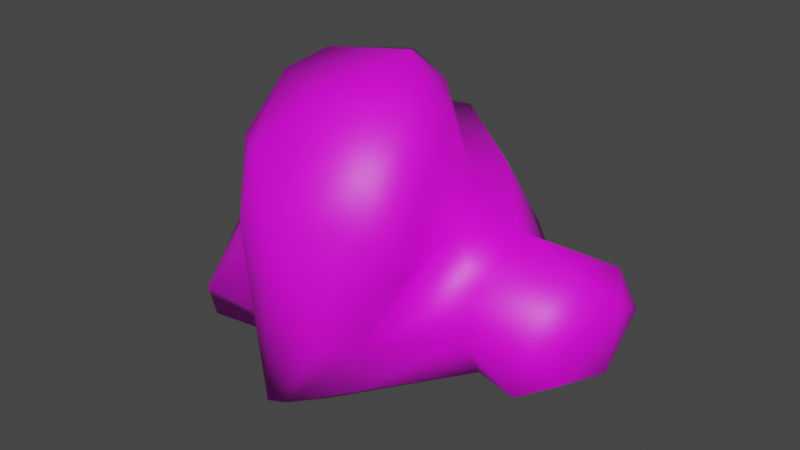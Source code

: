 # Source: ArbustoB.blend  (saved by Blender 4.0.36; exported with 4.5.12 LTS)
import bpy
from mathutils import Matrix  # noqa: F401  (used for matrix-valued properties, if any)

bpy.ops.wm.read_factory_settings(use_empty=True)
scene = bpy.context.scene
scene.name = 'Scene'

# ---- collections
col_collection = bpy.data.collections.new('Collection'); scene.collection.children.link(col_collection)

# ---- images (referenced by path relative to the original .blend; pixels are not part of the script)
import os
ASSET_DIR = os.environ.get("B2B_ASSET_DIR", "")  # directory of the original .blend (textures are referenced by path, not embedded)
HERE = os.path.dirname(os.path.abspath(__file__))  # packed textures are extracted next to this script under _unpacked/

def load_image(name, relpath, width, height, colorspace="sRGB"):
    """Load a texture the original file referenced (path relative to the .blend, or extracted next to this script)."""
    p = next((c for c in (os.path.join(HERE, relpath), os.path.join(ASSET_DIR, relpath)) if relpath and os.path.exists(c)), "")
    if p:
        img = bpy.data.images.load(p, check_existing=True)
        img.name = name
    else:  # same state as the original file: an image datablock whose file is absent (Cycles renders it pink)
        img = bpy.data.images.new(name, width, height)
        img.source = "FILE"
        img.filepath = "//" + (relpath or name)
    img.colorspace_settings.name = colorspace
    return img
img_scatteredleaves008_1k_jpg_color_jpg = load_image('ScatteredLeaves008_1K-JPG_Color.jpg', 'ScatteredLeaves008_1K-JPG_Color.jpg', 1024, 1024, 'sRGB')

# ---- materials (node trees are filled in below, after node groups)
mat_hojas = bpy.data.materials.new('Hojas')
mat_hojas.alpha_threshold = 0.0
mat_hojas.use_transparent_shadow = False
mat_hojas.roughness = 0.5
mat_hojas.line_color = (0.0, 0.0, 0.0, 1.0)

# ---- material node trees
mat_hojas.use_nodes = True; mat_hojas.node_tree.nodes.clear()
_N = mat_hojas.node_tree.nodes; _L = mat_hojas.node_tree.links
n0 = _N.new('ShaderNodeOutputMaterial'); n0.name = 'Material Output'; n0.location = (300, 300)
n1 = _N.new('ShaderNodeBsdfPrincipled'); n1.name = 'Principled BSDF'; n1.location = (10, 300)
n1.distribution = 'GGX'
n1.subsurface_method = 'RANDOM_WALK_SKIN'
n1.inputs[3].default_value = 1.45
n1.inputs[27].default_value = (0.0, 0.0, 0.0, 1.0)
n1.inputs[28].default_value = 1.0
n2 = _N.new('ShaderNodeTexImage'); n2.name = 'Imagen'; n2.location = (-270, 260)
n2.image = img_scatteredleaves008_1k_jpg_color_jpg
n3 = _N.new('ShaderNodeMapping'); n3.name = 'Mapeo'; n3.location = (-450, 260)
n4 = _N.new('ShaderNodeTexCoord'); n4.name = 'Coordenadas de texturizado'; n4.location = (-630, 260)
_L.new(n1.outputs[0], n0.inputs[0])
_L.new(n2.outputs[0], n1.inputs[0])
_L.new(n3.outputs[0], n2.inputs[0])
_L.new(n4.outputs[2], n3.inputs[0])
n0.is_active_output = True

# ---- world
world_world = bpy.data.worlds.new('World'); scene.world = world_world
world_world.use_nodes = True; world_world.node_tree.nodes.clear()
_N = world_world.node_tree.nodes; _L = world_world.node_tree.links
n0 = _N.new('ShaderNodeOutputWorld'); n0.name = 'World Output'; n0.location = (300, 300)
n1 = _N.new('ShaderNodeBackground'); n1.name = 'Background'; n1.location = (10, 300)
n1.inputs[0].default_value = (0.05088, 0.05088, 0.05088, 1.0)
_L.new(n1.outputs[0], n0.inputs[0])
n0.is_active_output = True
world_world.color = (0.05088, 0.05088, 0.05088)
world_world.use_sun_shadow = False
world_world.sun_shadow_jitter_overblur = 0.0

# ---- meshes
me_cube = bpy.data.meshes.new('Cube')
me_cube.from_pydata([(-0.7698, -0.2493, -0.5876), (-0.3109, 0.8947, -0.7746), (2.658, 0.5736, -0.6692), (-0.8096, -0.1987, -0.286), (-0.5385, -0.8588, -0.6235), (2.648, -0.6641, 0.05181), (2.814, -0.5069, -0.3573), (-0.7739, 0.4271, -0.259), (2.625, -0.2006, 0.4546), (2.544, -0.6563, -0.492), (-0.4652, -0.1863, 0.2215), (-0.5995, 0.5817, 0.1668), (2.13, 0.2515, 0.2853), (2.787, 0.3219, 0.2591), (2.889, 0.06835, -0.5049), (2.479, 0.3159, -0.8663), (2.913, 0.4213, -0.09937), (2.989, 0.002037, 0.155), (-0.1655, 1.131, -0.4716), (2.458, 0.7237, -0.5749), (0.5056, -1.241, -0.3406), (0.2349, -0.9718, -0.5368), (1.006, 0.4911, -1.154), (0.9254, 0.947, 0.9094), (0.7125, 0.9291, -0.7212), (2.206, 0.6676, -0.7751), (1.178, 0.8683, -0.8854), (0.02009, 1.113, -0.7041), (2.113, -0.4758, -0.5547), (1.249, -0.8781, -0.9028), (0.8385, -0.8141, -1.2), (0.08587, -0.6539, -0.9601), (-0.5831, -0.7465, -0.9638), (1.66, 0.4253, 0.7838), (0.03267, 0.7548, 0.2773), (0.6227, 0.7681, 0.9632), (1.624, 0.004114, 0.8348), (2.141, -0.04036, 0.4856), (0.2906, -0.3132, 0.5864), (2.106, -0.6841, -0.1688), (0.03941, -0.756, 0.04975), (1.45, -1.08, -0.308), (2.13, -0.5673, 0.2067), (1.986, 0.3897, -0.8486), (-0.1155, 0.5685, -0.9044), (2.127, 0.7828, -0.5574), (1.656, 0.9836, 0.009411), (0.5152, 1.031, 0.4282), (1.523, 1.075, -0.3945), (0.9077, -1.365, -0.9017), (0.5407, -1.209, 1.102), (1.043, -0.9463, 1.495), (0.5413, 0.1513, 0.9567), (0.8743, 0.2312, 1.573), (1.802, -0.3954, 0.5329), (1.817, -1.007, 0.3649), (1.31, -1.386, -0.2093), (0.8007, -1.453, -0.8793), (1.625, -0.2525, 1.379), (0.2996, -0.6838, 0.4299), (1.31, 0.09099, 1.457), (1.012, 0.285, 1.115), (1.51, -0.6011, 1.527), (0.9758, -1.503, 0.7754), (1.486, -1.32, 0.7254), (1.164, -0.1581, 1.708), (1.643, -1.105, 1.038), (0.5836, -1.42, 0.5761), (1.803, -0.6493, 1.104), (0.3026, -1.057, 1.104), (0.3009, -0.6042, 1.503), (0.4447, -0.2755, 1.625)], [], [(12, 37, 13), (37, 8, 13), (9, 39, 28), (5, 39, 9), (5, 42, 39), (6, 5, 9), (3, 7, 0), (3, 0, 4), (0, 7, 1), (2, 15, 25), (1, 44, 0), (14, 17, 6), (13, 17, 16), (17, 8, 5), (13, 16, 19), (19, 2, 25), (1, 18, 27), (48, 26, 24), (12, 46, 33), (47, 35, 23), (47, 34, 35), (46, 48, 23), (45, 48, 46), (24, 27, 47), (28, 29, 30), (25, 43, 26), (24, 22, 27), (30, 22, 43), (31, 44, 22), (30, 49, 21), (29, 28, 39), (50, 63, 51), (56, 55, 64), (41, 39, 42), (29, 41, 49), (54, 42, 37), (33, 37, 12), (54, 37, 36), (38, 34, 11), (20, 21, 57), (30, 31, 22), (22, 24, 26), (48, 24, 47), (48, 47, 23), (30, 29, 49), (33, 46, 23), (50, 51, 70), (51, 62, 65), (55, 41, 54), (57, 49, 56), (60, 61, 53), (69, 59, 20), (63, 67, 57), (52, 38, 70), (61, 52, 53), (55, 54, 68), (71, 53, 52), (58, 65, 62), (71, 65, 53), (63, 50, 67), (66, 64, 55), (50, 70, 69), (68, 66, 55), (60, 53, 65), (58, 62, 68), (37, 42, 8), (3, 11, 7), (4, 0, 32), (4, 10, 3), (3, 10, 11), (25, 45, 19), (2, 14, 15), (28, 43, 15, 9), (0, 44, 32), (16, 17, 14), (2, 16, 14), (17, 13, 8), (6, 17, 5), (18, 11, 34), (1, 7, 18), (7, 11, 18), (12, 13, 19), (19, 16, 2), (25, 15, 43), (11, 10, 38), (45, 12, 19), (40, 38, 10, 4), (26, 48, 45, 25), (5, 8, 42), (34, 47, 27, 18), (12, 45, 46), (31, 21, 4, 32), (27, 22, 44), (28, 30, 43), (31, 32, 44), (21, 20, 40, 4), (40, 20, 59), (54, 41, 42), (52, 35, 34, 38), (57, 21, 49), (41, 29, 39), (38, 40, 59), (23, 35, 61), (66, 51, 63, 64), (35, 52, 61), (33, 36, 37), (1, 27, 44), (31, 30, 21), (61, 36, 33), (61, 33, 23), (43, 22, 26), (63, 56, 64), (70, 59, 69), (51, 65, 71, 70), (51, 66, 62), (36, 58, 68, 54), (56, 63, 57), (60, 36, 61), (59, 70, 38), (41, 55, 56, 49), (58, 36, 60), (57, 67, 20), (71, 52, 70), (9, 15, 14, 6), (67, 69, 20), (58, 60, 65), (69, 67, 50), (68, 62, 66)])
me_cube.polygons.foreach_set('use_smooth', [True] * 128)
_uv = me_cube.uv_layers.new(name='UVMap')
_uv.uv.foreach_set('vector', [0.7578, 0.6065, 0.7607, 0.5297, 0.9309, 0.625, 0.7607, 0.5297, 0.8882, 0.4875, 0.9309, 0.625, 0.867, 0.3425, 0.7516, 0.4276, 0.7534, 0.326, 0.8942, 0.4857, 0.7516, 0.4276, 0.867, 0.3425, 0.8942, 0.4857, 0.7578, 0.5265, 0.7516, 0.4276, 0.9378, 0.378, 0.8942, 0.4857, 0.867, 0.3425, 0.488, 0.3968, 0.6527, 0.4039, 0.4747, 0.3174, 0.488, 0.3968, 0.4747, 0.3174, 0.3142, 0.3079, 0.4747, 0.3174, 0.6527, 0.4039, 0.7758, 0.2682, 0.8967, 0.6913, 0.8497, 0.6234, 0.7778, 0.716, 0.1153, 0.7758, 0.1667, 0.69, -0.005479, 0.4747, 0.5583, 0.3391, 0.5408, 0.5129, 0.4068, 0.378, 0.625, 0.5403, 0.5408, 0.5129, 0.6512, 0.4459, 0.5408, 0.5129, 0.4875, 0.5917, 0.3655, 0.4857, 0.9309, 0.5403, 0.9639, 0.4459, 0.8443, 0.3207, 0.8443, 0.3207, 0.8967, 0.2959, 0.7778, 0.268, 0.1153, 0.2682, 0.1536, 0.3479, 0.2025, 0.2867, 0.5981, 0.3682, 0.5074, 0.239, 0.3847, 0.2822, 0.6065, 0.5472, 0.7992, 0.4745, 0.6522, 0.6784, 0.3328, 0.5848, 0.3611, 0.7256, 0.4408, 0.7115, 0.3328, 0.5848, 0.2058, 0.5451, 0.3611, 0.7256, 0.633, 0.4745, 0.5981, 0.3682, 0.4408, 0.7115, 0.7571, 0.3253, 0.5981, 0.3682, 0.633, 0.4745, 0.3847, 0.2822, 0.2025, 0.2867, 0.3328, 0.5848, 0.7534, 0.415, 0.5261, 0.3091, 0.4179, 0.326, 0.7778, 0.716, 0.7201, 0.6429, 0.5074, 0.7689, 0.3847, 0.2822, 0.462, 0.1684, 0.2025, 0.2867, 0.4179, 0.326, 0.462, 0.6696, 0.7201, 0.6429, 0.2198, 0.3681, 0.1667, 0.69, 0.462, 0.6696, 0.4179, 0.326, 0.4361, 0.1809, 0.259, 0.2845, 0.5261, 0.2344, 0.7534, 0.326, 0.7516, 0.4276, 0.3395, 0.7621, 0.454, 0.6762, 0.4717, 0.8655, 0.5421, 0.417, 0.6756, 0.5681, 0.5884, 0.663, 0.5788, 0.391, 0.7516, 0.4276, 0.7578, 0.5265, 0.3091, 0.2344, 0.256, 0.391, 0.1809, 0.2347, 0.6714, 0.4362, 0.7578, 0.391, 0.7607, 0.5297, 0.6522, 0.6784, 0.5297, 0.5999, 0.6065, 0.5472, 0.6714, 0.4362, 0.7607, 0.5297, 0.6247, 0.5414, 0.2737, 0.4578, 0.2058, 0.739, 0.03936, 0.6934, 0.3303, 0.3824, 0.259, 0.3308, 0.4079, 0.2406, 0.4179, 0.326, 0.2198, 0.3681, 0.462, 0.6696, 0.462, 0.6696, 0.3847, 0.7849, 0.5074, 0.7689, 0.5981, 0.3682, 0.3847, 0.2822, 0.3328, 0.5848, 0.5981, 0.3682, 0.3328, 0.5848, 0.4408, 0.7115, 0.4179, 0.326, 0.5261, 0.3091, 0.4361, 0.1809, 0.6341, 0.6784, 0.633, 0.4745, 0.4408, 0.7115, 0.3395, 0.2221, 0.4717, 0.2912, 0.2764, 0.3812, 0.4717, 0.2912, 0.5946, 0.382, 0.5035, 0.4987, 0.2753, 0.5681, 0.256, 0.391, 0.4362, 0.6123, 0.4079, 0.2406, 0.4361, 0.2347, 0.5421, 0.417, 0.5419, 0.8557, 0.4635, 0.7655, 0.4273, 0.8861, 0.2619, 0.7628, 0.3603, 0.5852, 0.2136, 0.3824, 0.454, 0.6762, 0.3508, 0.6237, 0.4079, 0.2406, 0.5801, 0.7239, 0.4578, 0.6264, 0.3812, 0.8677, 0.4635, 0.7655, 0.3397, 0.7239, 0.4273, 0.8861, 0.2753, 0.5681, 0.4362, 0.6123, 0.3694, 0.7626, 0.4678, 0.8998, 0.6011, 0.8861, 0.5801, 0.7239, 0.6251, 0.4738, 0.5035, 0.4987, 0.5946, 0.382, 0.3142, 0.4678, 0.5035, 0.4987, 0.4273, 0.6011, 0.454, 0.6762, 0.3395, 0.7621, 0.3508, 0.6237, 0.2493, 0.7453, 0.1927, 0.663, 0.2753, 0.5681, 0.3395, 0.2221, 0.2764, 0.3812, 0.2768, 0.2619, 0.3694, 0.7626, 0.2493, 0.7453, 0.2753, 0.5681, 0.5419, 0.5642, 0.4273, 0.6011, 0.5035, 0.4987, 0.4738, 0.8351, 0.382, 0.8739, 0.3694, 0.7626, 0.7607, 0.5297, 0.7578, 0.391, 0.8882, 0.4875, 0.488, 0.3968, 0.6934, 0.516, 0.6527, 0.4039, 0.3142, 0.3079, 0.4747, 0.3174, 0.3438, 0.2184, 0.3142, 0.3079, 0.4912, 0.5304, 0.488, 0.3968, 0.488, 0.3968, 0.4912, 0.5304, 0.6934, 0.516, 0.7778, 0.268, 0.7571, 0.3253, 0.8443, 0.3207, 0.8967, 0.6913, 0.9576, 0.5583, 0.8497, 0.6234, 0.7534, 0.415, 0.7201, 0.6429, 0.8497, 0.6234, 0.867, 0.3675, -0.005479, 0.4747, 0.1667, 0.69, 0.04367, 0.3438, 0.6512, 0.4459, 0.5408, 0.5129, 0.5583, 0.3391, 0.6913, 0.2959, 0.6512, 0.4459, 0.5583, 0.3391, 0.984, 0.5408, 0.9309, 0.625, 0.8882, 0.4875, 0.4068, 0.378, 0.5408, 0.5129, 0.3655, 0.4857, 0.1536, 0.3479, 0.03936, 0.516, 0.2058, 0.5451, 0.7758, 0.2682, 0.6527, 0.4039, 0.8379, 0.3479, 0.6527, 0.4039, 0.6934, 0.516, 0.8379, 0.3479, 0.7578, 0.5472, 0.9309, 0.5403, 0.8443, 0.3207, 0.8443, 0.3207, 0.9639, 0.4459, 0.8967, 0.2959, 0.7778, 0.716, 0.8497, 0.6234, 0.7201, 0.6429, 0.03936, 0.6934, 0.0747, 0.4912, 0.2737, 0.4578, 0.7571, 0.3253, 0.7578, 0.5472, 0.8443, 0.3207, 0.2075, 0.4852, 0.2737, 0.6264, 0.0747, 0.5304, 0.05539, 0.3079, 0.5074, 0.239, 0.5981, 0.3682, 0.7571, 0.3253, 0.7778, 0.268, 0.8942, 0.3655, 0.8882, 0.4875, 0.7578, 0.391, 0.2058, 0.5451, 0.3328, 0.5848, 0.2025, 0.2867, 0.1536, 0.3479, 0.6065, 0.5472, 0.7464, 0.3253, 0.7992, 0.4745, 0.2198, 0.2193, 0.259, 0.3308, 0.05539, 0.3079, 0.04367, 0.2184, 0.2025, 0.8334, 0.462, 0.6696, 0.1667, 0.69, 0.7534, 0.415, 0.4179, 0.326, 0.7201, 0.6429, 0.2198, 0.3681, 0.04367, 0.3438, 0.1667, 0.69, 0.259, 0.3308, 0.3303, 0.3824, 0.2075, 0.4852, 0.05539, 0.3079, 0.2075, 0.4852, 0.3303, 0.3824, 0.276, 0.5852, 0.6714, 0.6123, 0.5788, 0.391, 0.7578, 0.5265, 0.5801, 0.7239, 0.7425, 0.7256, 0.739, 0.5451, 0.4578, 0.6264, 0.4079, 0.1579, 0.259, 0.2845, 0.4361, 0.1809, 0.5788, 0.391, 0.5261, 0.2344, 0.7516, 0.4276, 0.4578, 0.6264, 0.3413, 0.4852, 0.3603, 0.5852, 0.4408, 0.7896, 0.3611, 0.7425, 0.4635, 0.6153, 0.6297, 0.7453, 0.4717, 0.8655, 0.454, 0.6762, 0.5884, 0.663, 0.3611, 0.7425, 0.3397, 0.5801, 0.4635, 0.6153, 0.6341, 0.6522, 0.6247, 0.5414, 0.7607, 0.5297, 0.1153, 0.7758, 0.2025, 0.8334, 0.1667, 0.69, 0.2198, 0.2193, 0.4179, 0.1562, 0.259, 0.3308, 0.4635, 0.6153, 0.6247, 0.5414, 0.6341, 0.6522, 0.4635, 0.6153, 0.6341, 0.6522, 0.4408, 0.7896, 0.7201, 0.6429, 0.462, 0.6696, 0.5074, 0.7689, 0.454, 0.6762, 0.5421, 0.417, 0.5884, 0.663, 0.3812, 0.8677, 0.3603, 0.5852, 0.2619, 0.7628, 0.4717, 0.2912, 0.5035, 0.4987, 0.3142, 0.4678, 0.2764, 0.3812, 0.4717, 0.2912, 0.6297, 0.2493, 0.5946, 0.382, 0.5414, 0.6918, 0.4738, 0.8351, 0.3694, 0.7626, 0.4362, 0.6123, 0.5421, 0.417, 0.454, 0.6762, 0.4079, 0.2406, 0.5419, 0.8557, 0.6247, 0.6918, 0.4635, 0.7655, 0.3603, 0.5852, 0.3812, 0.8677, 0.4578, 0.6264, 0.256, 0.391, 0.2753, 0.5681, 0.1754, 0.417, 0.1809, 0.2347, 0.4738, 0.8351, 0.5414, 0.6918, 0.5642, 0.8557, 0.4079, 0.2406, 0.3508, 0.6237, 0.3303, 0.3824, 0.4678, 0.8998, 0.5801, 0.7239, 0.3812, 0.8677, 0.867, 0.3675, 0.8497, 0.6234, 0.9576, 0.5583, 0.9378, 0.4068, 0.1664, 0.6237, 0.2619, 0.7628, 0.2136, 0.3824, 0.6251, 0.4738, 0.5419, 0.5642, 0.5035, 0.4987, 0.2768, 0.7628, 0.3508, 0.6237, 0.3395, 0.7621, 0.3694, 0.7626, 0.382, 0.8739, 0.2493, 0.7453])
me_cube.materials.append(mat_hojas)
me_cube.use_mirror_vertex_groups = False
me_cube.update()

# ---- objects
ob_cube = bpy.data.objects.new('Cube', me_cube)

# ---- transforms, parenting, visibility, modifiers, constraints
ob_cube.location = (0.0, 0.0, 0.7887)
ob_cube.lock_rotations_4d = False
ob_cube.empty_display_type = 'ARROWS'
ob_cube.lineart.crease_threshold = 0.0

# ---- collection membership
col_collection.objects.link(ob_cube)

# ---- scene / render settings (as saved in the file)
scene.frame_start = 1; scene.frame_end = 250; scene.frame_set(1)
scene.render.engine = 'BLENDER_EEVEE_NEXT'
scene.cycles.sampling_pattern = 'TABULATED_SOBOL'
scene.cycles.use_light_tree = False
scene.view_settings.view_transform = 'Filmic'
bpy.context.view_layer.update()

# ---- added for rendering (the .blend has no active camera and no usable light): camera, sun
cam_auto = bpy.data.cameras.new('AutoCamera')
cam_auto.lens = 50.0
cam_auto.sensor_width = 36.0
cam_auto.clip_end = 1000.0
ob_auto_camera = bpy.data.objects.new('AutoCamera', cam_auto)
scene.collection.objects.link(ob_auto_camera)
ob_auto_camera.location = (6.14253, -6.24973, 5.08497)
ob_auto_camera.rotation_euler = (1.09748, -7.21219e-08, 0.694738)
scene.camera = ob_auto_camera
light_auto_sun = bpy.data.lights.new('AutoSun', 'SUN')
light_auto_sun.energy = 3.0
light_auto_sun.angle = 0.0523599
ob_auto_sun = bpy.data.objects.new('AutoSun', light_auto_sun)
scene.collection.objects.link(ob_auto_sun)
ob_auto_sun.rotation_euler = (0.872665, 0.174533, 0.523599)
bpy.context.view_layer.update()
